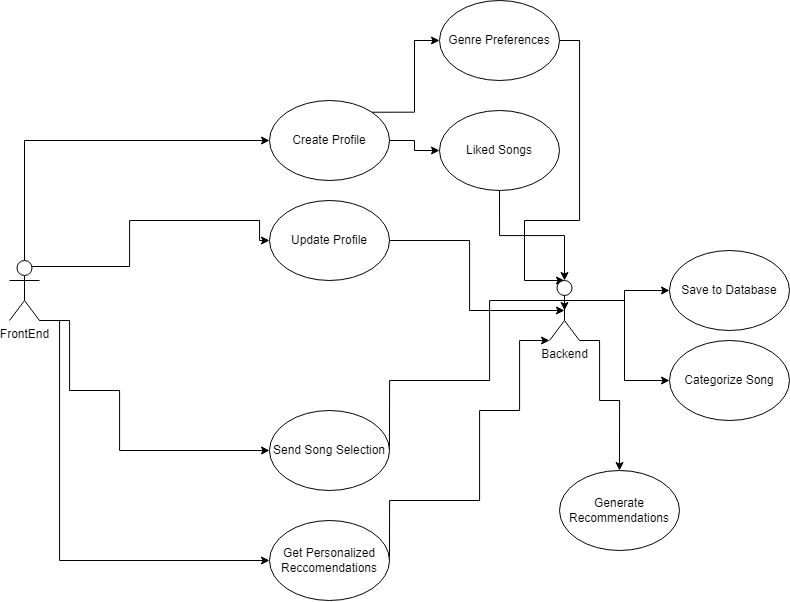

The diagram above was exported from draw.io. Its source (the exported page's mxGraphModel, read from the mxfile embedded in the PNG):
<mxGraphModel dx="1095" dy="1138" grid="1" gridSize="10" guides="1" tooltips="1" connect="1" arrows="1" fold="1" page="1" pageScale="1" pageWidth="850" pageHeight="1100" math="0" shadow="0">
  <root>
    <mxCell id="0" />
    <mxCell id="1" parent="0" />
    <mxCell id="zeEDUFZLqKcg5RoyuDxz-6" style="edgeStyle=orthogonalEdgeStyle;rounded=0;orthogonalLoop=1;jettySize=auto;html=1;entryX=0;entryY=0.5;entryDx=0;entryDy=0;exitX=0.5;exitY=0;exitDx=0;exitDy=0;exitPerimeter=0;" edge="1" parent="1" source="zeEDUFZLqKcg5RoyuDxz-1" target="zeEDUFZLqKcg5RoyuDxz-2">
      <mxGeometry relative="1" as="geometry">
        <mxPoint x="160" y="410" as="sourcePoint" />
      </mxGeometry>
    </mxCell>
    <mxCell id="zeEDUFZLqKcg5RoyuDxz-7" style="edgeStyle=orthogonalEdgeStyle;rounded=0;orthogonalLoop=1;jettySize=auto;html=1;exitX=1;exitY=1;exitDx=0;exitDy=0;exitPerimeter=0;entryX=0;entryY=0.5;entryDx=0;entryDy=0;" edge="1" parent="1" source="zeEDUFZLqKcg5RoyuDxz-1" target="zeEDUFZLqKcg5RoyuDxz-5">
      <mxGeometry relative="1" as="geometry">
        <Array as="points">
          <mxPoint x="90" y="350" />
          <mxPoint x="90" y="420" />
          <mxPoint x="140" y="420" />
          <mxPoint x="140" y="480" />
        </Array>
      </mxGeometry>
    </mxCell>
    <mxCell id="zeEDUFZLqKcg5RoyuDxz-8" style="edgeStyle=orthogonalEdgeStyle;rounded=0;orthogonalLoop=1;jettySize=auto;html=1;entryX=0;entryY=0.5;entryDx=0;entryDy=0;exitX=0.75;exitY=0.1;exitDx=0;exitDy=0;exitPerimeter=0;" edge="1" parent="1" source="zeEDUFZLqKcg5RoyuDxz-1" target="zeEDUFZLqKcg5RoyuDxz-3">
      <mxGeometry relative="1" as="geometry">
        <mxPoint x="90" y="180" as="sourcePoint" />
        <Array as="points">
          <mxPoint x="150" y="296" />
          <mxPoint x="150" y="250" />
          <mxPoint x="280" y="250" />
          <mxPoint x="280" y="270" />
        </Array>
      </mxGeometry>
    </mxCell>
    <mxCell id="zeEDUFZLqKcg5RoyuDxz-28" style="edgeStyle=orthogonalEdgeStyle;rounded=0;orthogonalLoop=1;jettySize=auto;html=1;exitX=1;exitY=1;exitDx=0;exitDy=0;exitPerimeter=0;entryX=0;entryY=0.5;entryDx=0;entryDy=0;" edge="1" parent="1" source="zeEDUFZLqKcg5RoyuDxz-1" target="zeEDUFZLqKcg5RoyuDxz-21">
      <mxGeometry relative="1" as="geometry">
        <Array as="points">
          <mxPoint x="80" y="350" />
          <mxPoint x="80" y="590" />
        </Array>
      </mxGeometry>
    </mxCell>
    <mxCell id="zeEDUFZLqKcg5RoyuDxz-1" value="FrontEnd" style="shape=umlActor;verticalLabelPosition=bottom;verticalAlign=top;html=1;outlineConnect=0;" vertex="1" parent="1">
      <mxGeometry x="30" y="290" width="30" height="60" as="geometry" />
    </mxCell>
    <mxCell id="zeEDUFZLqKcg5RoyuDxz-13" style="edgeStyle=orthogonalEdgeStyle;rounded=0;orthogonalLoop=1;jettySize=auto;html=1;exitX=1;exitY=0;exitDx=0;exitDy=0;entryX=0;entryY=0.5;entryDx=0;entryDy=0;" edge="1" parent="1" source="zeEDUFZLqKcg5RoyuDxz-2" target="zeEDUFZLqKcg5RoyuDxz-11">
      <mxGeometry relative="1" as="geometry" />
    </mxCell>
    <mxCell id="zeEDUFZLqKcg5RoyuDxz-14" style="edgeStyle=orthogonalEdgeStyle;rounded=0;orthogonalLoop=1;jettySize=auto;html=1;exitX=1;exitY=0.5;exitDx=0;exitDy=0;entryX=0;entryY=0.5;entryDx=0;entryDy=0;" edge="1" parent="1" source="zeEDUFZLqKcg5RoyuDxz-2" target="zeEDUFZLqKcg5RoyuDxz-12">
      <mxGeometry relative="1" as="geometry" />
    </mxCell>
    <mxCell id="zeEDUFZLqKcg5RoyuDxz-2" value="Create Profile" style="ellipse;whiteSpace=wrap;html=1;" vertex="1" parent="1">
      <mxGeometry x="290" y="130" width="120" height="80" as="geometry" />
    </mxCell>
    <mxCell id="zeEDUFZLqKcg5RoyuDxz-22" style="edgeStyle=orthogonalEdgeStyle;rounded=0;orthogonalLoop=1;jettySize=auto;html=1;exitX=1;exitY=0.5;exitDx=0;exitDy=0;entryX=0.5;entryY=0.5;entryDx=0;entryDy=0;entryPerimeter=0;" edge="1" parent="1" source="zeEDUFZLqKcg5RoyuDxz-3" target="zeEDUFZLqKcg5RoyuDxz-15">
      <mxGeometry relative="1" as="geometry">
        <mxPoint x="510" y="340" as="targetPoint" />
      </mxGeometry>
    </mxCell>
    <mxCell id="zeEDUFZLqKcg5RoyuDxz-3" value="Update Profile" style="ellipse;whiteSpace=wrap;html=1;" vertex="1" parent="1">
      <mxGeometry x="290" y="230" width="120" height="80" as="geometry" />
    </mxCell>
    <mxCell id="zeEDUFZLqKcg5RoyuDxz-27" style="edgeStyle=orthogonalEdgeStyle;rounded=0;orthogonalLoop=1;jettySize=auto;html=1;exitX=1;exitY=0.5;exitDx=0;exitDy=0;entryX=0.5;entryY=0.5;entryDx=0;entryDy=0;entryPerimeter=0;" edge="1" parent="1" source="zeEDUFZLqKcg5RoyuDxz-5" target="zeEDUFZLqKcg5RoyuDxz-15">
      <mxGeometry relative="1" as="geometry">
        <mxPoint x="540" y="330" as="targetPoint" />
        <Array as="points">
          <mxPoint x="410" y="410" />
          <mxPoint x="510" y="410" />
          <mxPoint x="510" y="330" />
          <mxPoint x="585" y="330" />
        </Array>
      </mxGeometry>
    </mxCell>
    <mxCell id="zeEDUFZLqKcg5RoyuDxz-5" value="Send Song Selection" style="ellipse;whiteSpace=wrap;html=1;" vertex="1" parent="1">
      <mxGeometry x="290" y="440" width="120" height="80" as="geometry" />
    </mxCell>
    <mxCell id="zeEDUFZLqKcg5RoyuDxz-24" style="edgeStyle=orthogonalEdgeStyle;rounded=0;orthogonalLoop=1;jettySize=auto;html=1;exitX=1;exitY=0.5;exitDx=0;exitDy=0;entryX=0.5;entryY=0;entryDx=0;entryDy=0;entryPerimeter=0;" edge="1" parent="1" source="zeEDUFZLqKcg5RoyuDxz-11" target="zeEDUFZLqKcg5RoyuDxz-15">
      <mxGeometry relative="1" as="geometry">
        <Array as="points">
          <mxPoint x="600" y="70" />
          <mxPoint x="600" y="250" />
          <mxPoint x="545" y="250" />
        </Array>
      </mxGeometry>
    </mxCell>
    <mxCell id="zeEDUFZLqKcg5RoyuDxz-11" value="Genre Preferences" style="ellipse;whiteSpace=wrap;html=1;" vertex="1" parent="1">
      <mxGeometry x="460" y="30" width="120" height="80" as="geometry" />
    </mxCell>
    <mxCell id="zeEDUFZLqKcg5RoyuDxz-23" style="edgeStyle=orthogonalEdgeStyle;rounded=0;orthogonalLoop=1;jettySize=auto;html=1;exitX=0.5;exitY=1;exitDx=0;exitDy=0;entryX=0.5;entryY=0;entryDx=0;entryDy=0;entryPerimeter=0;" edge="1" parent="1" source="zeEDUFZLqKcg5RoyuDxz-12" target="zeEDUFZLqKcg5RoyuDxz-15">
      <mxGeometry relative="1" as="geometry" />
    </mxCell>
    <mxCell id="zeEDUFZLqKcg5RoyuDxz-12" value="Liked Songs" style="ellipse;whiteSpace=wrap;html=1;" vertex="1" parent="1">
      <mxGeometry x="460" y="140" width="120" height="80" as="geometry" />
    </mxCell>
    <mxCell id="zeEDUFZLqKcg5RoyuDxz-25" style="edgeStyle=orthogonalEdgeStyle;rounded=0;orthogonalLoop=1;jettySize=auto;html=1;exitX=1;exitY=0.3333333333333333;exitDx=0;exitDy=0;exitPerimeter=0;entryX=0;entryY=0.5;entryDx=0;entryDy=0;" edge="1" parent="1" source="zeEDUFZLqKcg5RoyuDxz-15" target="zeEDUFZLqKcg5RoyuDxz-20">
      <mxGeometry relative="1" as="geometry" />
    </mxCell>
    <mxCell id="zeEDUFZLqKcg5RoyuDxz-32" style="edgeStyle=orthogonalEdgeStyle;rounded=0;orthogonalLoop=1;jettySize=auto;html=1;exitX=1;exitY=1;exitDx=0;exitDy=0;exitPerimeter=0;entryX=0.5;entryY=0;entryDx=0;entryDy=0;" edge="1" parent="1" source="zeEDUFZLqKcg5RoyuDxz-15" target="zeEDUFZLqKcg5RoyuDxz-30">
      <mxGeometry relative="1" as="geometry">
        <Array as="points">
          <mxPoint x="620" y="370" />
          <mxPoint x="620" y="430" />
          <mxPoint x="640" y="430" />
        </Array>
      </mxGeometry>
    </mxCell>
    <mxCell id="zeEDUFZLqKcg5RoyuDxz-33" style="edgeStyle=orthogonalEdgeStyle;rounded=0;orthogonalLoop=1;jettySize=auto;html=1;exitX=1;exitY=0.3333333333333333;exitDx=0;exitDy=0;exitPerimeter=0;entryX=0;entryY=0.5;entryDx=0;entryDy=0;" edge="1" parent="1" source="zeEDUFZLqKcg5RoyuDxz-15" target="zeEDUFZLqKcg5RoyuDxz-29">
      <mxGeometry relative="1" as="geometry" />
    </mxCell>
    <mxCell id="zeEDUFZLqKcg5RoyuDxz-15" value="Backend&lt;br&gt;" style="shape=umlActor;verticalLabelPosition=bottom;verticalAlign=top;html=1;outlineConnect=0;" vertex="1" parent="1">
      <mxGeometry x="570" y="310" width="30" height="60" as="geometry" />
    </mxCell>
    <mxCell id="zeEDUFZLqKcg5RoyuDxz-20" value="Save to Database" style="ellipse;whiteSpace=wrap;html=1;" vertex="1" parent="1">
      <mxGeometry x="690" y="280" width="120" height="80" as="geometry" />
    </mxCell>
    <mxCell id="zeEDUFZLqKcg5RoyuDxz-31" style="edgeStyle=orthogonalEdgeStyle;rounded=0;orthogonalLoop=1;jettySize=auto;html=1;exitX=1;exitY=0.5;exitDx=0;exitDy=0;entryX=0;entryY=1;entryDx=0;entryDy=0;entryPerimeter=0;" edge="1" parent="1" source="zeEDUFZLqKcg5RoyuDxz-21" target="zeEDUFZLqKcg5RoyuDxz-15">
      <mxGeometry relative="1" as="geometry">
        <Array as="points">
          <mxPoint x="410" y="530" />
          <mxPoint x="500" y="530" />
          <mxPoint x="500" y="440" />
          <mxPoint x="540" y="440" />
          <mxPoint x="540" y="370" />
        </Array>
      </mxGeometry>
    </mxCell>
    <mxCell id="zeEDUFZLqKcg5RoyuDxz-21" value="Get Personalized&lt;br&gt;Reccomendations" style="ellipse;whiteSpace=wrap;html=1;" vertex="1" parent="1">
      <mxGeometry x="290" y="550" width="120" height="80" as="geometry" />
    </mxCell>
    <mxCell id="zeEDUFZLqKcg5RoyuDxz-29" value="Categorize Song" style="ellipse;whiteSpace=wrap;html=1;" vertex="1" parent="1">
      <mxGeometry x="690" y="370" width="120" height="80" as="geometry" />
    </mxCell>
    <mxCell id="zeEDUFZLqKcg5RoyuDxz-30" value="Generate Recommendations" style="ellipse;whiteSpace=wrap;html=1;" vertex="1" parent="1">
      <mxGeometry x="580" y="500" width="120" height="80" as="geometry" />
    </mxCell>
  </root>
</mxGraphModel>